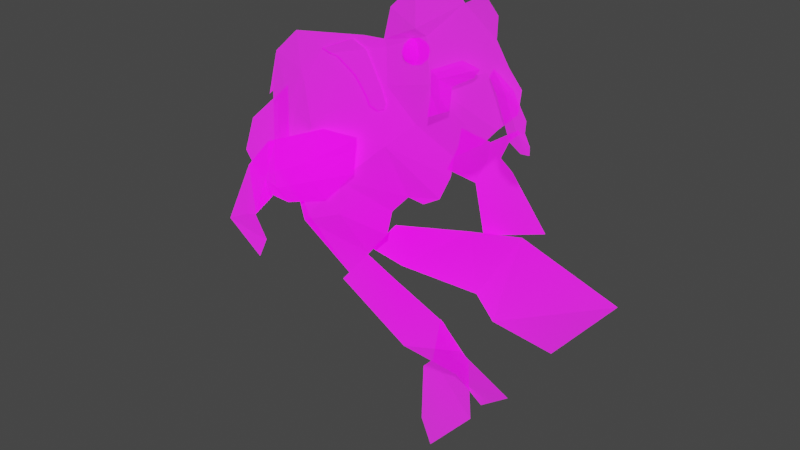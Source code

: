 # Source: Veteran_Koi_Model.blend  (saved by Blender 2.93.20; exported with 4.5.12 LTS)
import bpy
from mathutils import Matrix  # noqa: F401  (used for matrix-valued properties, if any)

bpy.ops.wm.read_factory_settings(use_empty=True)
scene = bpy.context.scene
scene.name = 'Scene'

# ---- collections
col_collection = bpy.data.collections.new('Collection'); scene.collection.children.link(col_collection)

# ---- images (referenced by path relative to the original .blend; pixels are not part of the script)
import os
ASSET_DIR = os.environ.get("B2B_ASSET_DIR", "")  # directory of the original .blend (textures are referenced by path, not embedded)
HERE = os.path.dirname(os.path.abspath(__file__))  # packed textures are extracted next to this script under _unpacked/

def load_image(name, relpath, width, height, colorspace="sRGB"):
    """Load a texture the original file referenced (path relative to the .blend, or extracted next to this script)."""
    p = next((c for c in (os.path.join(HERE, relpath), os.path.join(ASSET_DIR, relpath)) if relpath and os.path.exists(c)), "")
    if p:
        img = bpy.data.images.load(p, check_existing=True)
        img.name = name
    else:  # same state as the original file: an image datablock whose file is absent (Cycles renders it pink)
        img = bpy.data.images.new(name, width, height)
        img.source = "FILE"
        img.filepath = "//" + (relpath or name)
    img.colorspace_settings.name = colorspace
    return img
img_veterant_koi_subject_below_png = load_image('Veterant Koi Subject Below.png', 'Subject Separated/Veterant Koi Subject Below.png', 1024, 1024, 'sRGB')
img_veterant_koi_subject_over_png = load_image('Veterant Koi Subject Over.png', 'Subject Separated/Veterant Koi Subject Over.png', 1024, 1024, 'sRGB')

# ---- materials (node trees are filled in below, after node groups)
mat_veterant_koi_subject_below = bpy.data.materials.new('Veterant Koi Subject Below')
mat_veterant_koi_subject_below.use_transparent_shadow = False
mat_veterant_koi_subject_overr = bpy.data.materials.new('Veterant Koi Subject Overr')
mat_veterant_koi_subject_overr.use_transparent_shadow = False

# ---- material node trees
mat_veterant_koi_subject_below.use_nodes = True; mat_veterant_koi_subject_below.node_tree.nodes.clear()
_N = mat_veterant_koi_subject_below.node_tree.nodes; _L = mat_veterant_koi_subject_below.node_tree.links
n0 = _N.new('ShaderNodeOutputMaterial'); n0.name = 'Material Output'; n0.location = (300, 300)
n1 = _N.new('ShaderNodeBsdfPrincipled'); n1.name = 'Principled BSDF'; n1.location = (0, 300)
n1.distribution = 'GGX'
n1.subsurface_method = 'BURLEY'
n1.inputs[2].default_value = 1.0
n1.inputs[3].default_value = 1.45
n1.inputs[28].default_value = 1.0
n2 = _N.new('ShaderNodeTexImage'); n2.name = 'Image Texture'; n2.location = (-733, 368)
n2.image = img_veterant_koi_subject_below_png
n2.extension = 'CLIP'
_L.new(n2.outputs[0], n1.inputs[0])
_L.new(n2.outputs[1], n1.inputs[4])
_L.new(n1.outputs[0], n0.inputs[0])
_L.new(n2.outputs[0], n1.inputs[27])
n0.is_active_output = True
mat_veterant_koi_subject_overr.use_nodes = True; mat_veterant_koi_subject_overr.node_tree.nodes.clear()
_N = mat_veterant_koi_subject_overr.node_tree.nodes; _L = mat_veterant_koi_subject_overr.node_tree.links
n0 = _N.new('ShaderNodeOutputMaterial'); n0.name = 'Material Output'; n0.location = (300, 300)
n1 = _N.new('ShaderNodeBsdfPrincipled'); n1.name = 'Principled BSDF'; n1.location = (0, 300)
n1.distribution = 'GGX'
n1.subsurface_method = 'BURLEY'
n1.inputs[2].default_value = 1.0
n1.inputs[3].default_value = 1.45
n1.inputs[28].default_value = 1.0
n2 = _N.new('ShaderNodeTexImage'); n2.name = 'Image Texture'; n2.location = (-733, 368)
n2.image = img_veterant_koi_subject_over_png
n2.extension = 'CLIP'
_L.new(n2.outputs[0], n1.inputs[0])
_L.new(n2.outputs[1], n1.inputs[4])
_L.new(n1.outputs[0], n0.inputs[0])
_L.new(n2.outputs[0], n1.inputs[27])
n0.is_active_output = True

# ---- world
world_world = bpy.data.worlds.new('World'); scene.world = world_world
world_world.use_nodes = True; world_world.node_tree.nodes.clear()
_N = world_world.node_tree.nodes; _L = world_world.node_tree.links
n0 = _N.new('ShaderNodeOutputWorld'); n0.name = 'World Output'; n0.location = (300, 300)
n1 = _N.new('ShaderNodeBackground'); n1.name = 'Background'; n1.location = (10, 300)
n1.inputs[0].default_value = (0.05088, 0.05088, 0.05088, 1.0)
_L.new(n1.outputs[0], n0.inputs[0])
n0.is_active_output = True
world_world.color = (0.05088, 0.05088, 0.05088)
world_world.use_sun_shadow = False
world_world.sun_shadow_jitter_overblur = 0.0

# ---- meshes
me_veterant_koi_subject_below_003 = bpy.data.meshes.new('Veterant Koi Subject Below.003')
me_veterant_koi_subject_below_003.from_pydata([(-0.3501, 0.005243, 0.0), (-0.3821, 0.04939, 0.0), (-0.3589, 0.1162, 0.0), (-0.2673, 0.1984, 0.0), (-0.2717, 0.08857, 0.0), (-0.3037, 0.03283, 0.0), (-0.023, 0.01099, 0.03468), (-0.1208, -0.1045, 0.03468), (-0.3594, -0.03845, 0.03468), (-0.01184, 0.05702, 0.03468), (0.02081, 0.09197, 0.03468), (0.05116, 0.08921, 0.03468), (0.08151, 0.1071, 0.03468), (0.1017, 0.1499, 0.03468), (0.1068, 0.183, 0.03468), (0.1556, 0.2157, 0.03468), (-0.3501, 0.005243, 0.03468), (-0.2673, 0.1984, 0.03468), (-0.2717, 0.08857, 0.03468), (-0.3037, 0.03283, 0.03468), (-0.2807, 0.07297, 0.03468), (-0.1062, -0.08728, 0.03468), (-0.1975, -0.007551, 0.03468), (-0.2758, 0.1908, 0.03468), (-0.2547, 0.269, 0.03468), (-0.2073, 0.3123, 0.03468), (-0.05875, 0.3357, 0.04213), (-0.0261, 0.3348, 0.03468), (-0.01322, 0.3854, 0.03468), (0.03231, 0.4277, 0.03468), (0.1091, 0.4263, 0.03468), (0.1192, 0.4143, 0.03468), (0.1523, 0.4323, 0.03468), (0.1749, 0.4074, 0.03468), (0.1739, 0.3739, 0.03468), (0.196, 0.3389, 0.03468), (0.2181, 0.3127, 0.03468), (0.214, 0.2759, 0.03468), (0.1813, 0.2447, 0.03468), (-0.1275, 0.1926, 0.09094), (-0.1506, 0.01942, 0.09094), (-0.0008951, 0.275, 0.05852), (-0.1826, 0.1949, 0.06876), (-0.1653, 0.2493, 0.0643), (-0.02157, 0.324, 0.03468), (-0.2097, 0.11, 0.06244), (-0.122, 0.296, 0.04734), (-0.1994, 0.1956, 0.06446), (-0.215, 0.009373, 0.03496), (-0.174, 0.2623, 0.06132), (-0.224, 0.11, 0.05949), (-0.1363, 0.3017, 0.04959), (0.05379, 0.2283, 0.05852), (-0.0619, -0.03493, 0.03468), (0.009599, 0.187, 0.07634), (-0.07718, 0.05044, 0.08513), (-0.06858, 0.114, 0.09268), (0.09102, 0.3021, 0.07302), (0.07314, 0.3643, 0.05948), (0.06469, 0.3774, 0.07422), (0.04511, 0.348, 0.06254), (0.04511, 0.3539, 0.0483), (0.04511, 0.348, 0.03406), (0.04511, 0.3415, 0.0297), (0.04897, 0.3404, 0.06691), (0.05223, 0.3461, 0.06254), (0.05442, 0.3499, 0.05601), (0.05518, 0.3512, 0.0483), (0.05442, 0.3499, 0.0406), (0.05223, 0.3461, 0.03406), (0.04897, 0.3404, 0.0297), (0.05179, 0.3376, 0.06691), (0.05745, 0.3409, 0.06254), (0.06123, 0.3431, 0.05601), (0.06255, 0.3438, 0.0483), (0.06123, 0.3431, 0.0406), (0.05745, 0.3409, 0.03406), (0.05179, 0.3376, 0.0297), (0.05282, 0.3338, 0.06691), (0.05935, 0.3338, 0.06254), (0.06372, 0.3338, 0.05601), (0.06525, 0.3338, 0.0483), (0.06372, 0.3338, 0.0406), (0.05935, 0.3338, 0.03406), (0.05282, 0.3338, 0.0297), (0.05179, 0.3299, 0.06691), (0.05745, 0.3266, 0.06254), (0.06123, 0.3245, 0.05601), (0.06255, 0.3237, 0.0483), (0.06123, 0.3245, 0.0406), (0.05745, 0.3266, 0.03406), (0.05179, 0.3299, 0.0297), (0.04897, 0.3271, 0.06691), (0.05223, 0.3214, 0.06254), (0.05442, 0.3177, 0.05601), (0.05518, 0.3163, 0.0483), (0.05442, 0.3177, 0.0406), (0.05223, 0.3214, 0.03406), (0.04897, 0.3271, 0.0297), (0.04511, 0.3338, 0.06844), (0.04511, 0.3261, 0.06691), (0.04511, 0.3195, 0.06254), (0.04511, 0.3152, 0.05601), (0.04511, 0.3136, 0.0483), (0.04511, 0.3152, 0.0406), (0.04511, 0.3195, 0.03406), (0.04511, 0.3261, 0.0297), (0.04126, 0.3271, 0.06691), (0.03799, 0.3214, 0.06254), (0.03581, 0.3177, 0.05601), (0.03504, 0.3163, 0.0483), (0.03581, 0.3177, 0.0406), (0.03799, 0.3214, 0.03406), (0.04126, 0.3271, 0.0297), (0.04511, 0.3338, 0.02816), (0.03844, 0.3299, 0.06691), (0.03278, 0.3266, 0.06254), (0.029, 0.3245, 0.05601), (0.02767, 0.3237, 0.0483), (0.029, 0.3245, 0.0406), (0.03278, 0.3266, 0.03406), (0.03844, 0.3299, 0.0297), (0.03741, 0.3338, 0.06691), (0.03087, 0.3338, 0.06254), (0.02651, 0.3338, 0.05601), (0.02498, 0.3338, 0.0483), (0.02651, 0.3338, 0.0406), (0.03087, 0.3338, 0.03406), (0.03741, 0.3338, 0.0297), (0.03844, 0.3376, 0.06691), (0.03278, 0.3409, 0.06254), (0.029, 0.3431, 0.05601), (0.02767, 0.3438, 0.0483), (0.029, 0.3431, 0.0406), (0.03278, 0.3409, 0.03406), (0.03844, 0.3376, 0.0297), (0.04126, 0.3404, 0.06691), (0.03799, 0.3461, 0.06254), (0.03581, 0.3499, 0.05601), (0.03504, 0.3512, 0.0483), (0.03581, 0.3499, 0.0406), (0.03799, 0.3461, 0.03406), (0.04126, 0.3404, 0.0297), (0.04511, 0.3415, 0.06691), (0.04511, 0.3524, 0.05601), (0.04511, 0.3524, 0.0406), (-0.03307, 0.2541, 0.06675), (-0.007905, 0.2704, 0.06031), (-0.05632, 0.3143, 0.03906), (-0.02511, 0.2412, 0.06862), (-0.0101, 0.2361, 0.068), (0.001397, 0.2412, 0.06557), (0.002994, 0.2504, 0.0633), (-0.1078, 0.2951, 0.04786), (-0.06407, 0.2769, 0.05649), (-0.04683, 0.3063, 0.043), (-0.0781, 0.3272, 0.04399), (-0.03307, 0.2541, 0.06675), (-0.007905, 0.2704, 0.06031), (-0.122, 0.296, 0.04734), (-0.05632, 0.3143, 0.03906), (-0.02511, 0.2412, 0.06862), (-0.0101, 0.2361, 0.068), (0.001397, 0.2412, 0.06557), (0.002994, 0.2504, 0.0633), (-0.1078, 0.2951, 0.04786), (-0.06407, 0.2769, 0.05649), (-0.04683, 0.3063, 0.043), (-0.1363, 0.3017, 0.04959), (-0.0781, 0.3272, 0.04399), (-0.03277, 0.2547, 0.07016), (-0.007609, 0.2711, 0.06372), (-0.1217, 0.2966, 0.05075), (-0.05603, 0.315, 0.04247), (-0.02481, 0.2418, 0.07203), (-0.009804, 0.2367, 0.07141), (0.001693, 0.2418, 0.06898), (0.00329, 0.2511, 0.06672), (-0.1075, 0.2958, 0.05127), (-0.06377, 0.2776, 0.0599), (-0.04653, 0.307, 0.04641), (-0.136, 0.3023, 0.053), (-0.07781, 0.3278, 0.0474), (0.09276, 0.2558, 0.0809), (0.1244, 0.2703, 0.07143), (0.1272, 0.3064, 0.07061), (0.1577, 0.3236, 0.06151), (0.1699, 0.3395, 0.06545), (0.1412, 0.3461, 0.06643), (0.09675, 0.3262, 0.0797), (0.09738, 0.2918, 0.07951), (0.187, 0.3037, 0.04948), (0.2143, 0.3156, 0.04948), (0.1742, 0.3256, 0.04948), (0.1815, 0.3388, 0.04948), (0.2331, 0.2738, 0.04253), (0.2305, 0.2547, 0.04049), (0.2384, 0.2363, 0.03852), (0.2378, 0.2224, 0.03704), (0.2232, 0.2211, 0.0369), (0.2046, 0.2343, 0.03831), (0.1084, 0.263, 0.07621), (0.1151, 0.2888, 0.08143), (0.1124, 0.3174, 0.08222), (0.2039, 0.3111, 0.05454), (0.178, 0.3325, 0.04948), (0.2335, 0.222, 0.037), (0.2203, 0.2539, 0.0455), (-0.1208, -0.1045, 0.03468), (0.0127, -0.184, 0.03468), (-0.0645, -0.03801, 0.03468), (0.1789, -0.2499, -0.03129), (-0.01127, -0.06208, 0.03468), (0.09358, -0.1062, 0.03468), (0.1283, -0.146, 0.03468), (0.08161, -0.3461, -0.09605), (0.07319, -0.2493, -0.03086), (0.1181, -0.1343, 0.03468), (0.286, -0.1016, -0.1754), (0.1665, 0.02884, -0.06694), (-0.03109, 0.01373, 0.003172), (0.08449, 0.02311, -0.04065), (-0.06989, -0.03526, 0.01788), (0.1693, -0.2406, -0.1754), (-0.02012, -0.05934, -0.0009878), (0.08397, -0.1035, -0.06694), (0.1187, -0.1432, -0.06694), (-0.04179, -0.3121, -0.08713), (-0.02992, -0.4108, -0.06849), (0.002691, -0.4466, -0.05394), (0.02264, -0.1695, -0.05098), (-0.01893, -0.287, -0.08472), (0.09155, -0.3448, -0.05098), (0.08313, -0.2281, -0.05098)], [(19, 20), (16, 19), (7, 21)], [(1, 0, 4), (0, 5, 4), (13, 14, 54), (57, 52, 15), (45, 22, 40), (39, 43, 42), (14, 52, 54), (25, 51, 156), (45, 47, 50), (43, 47, 42), (155, 147, 41), (50, 17, 18), (24, 23, 17), (148, 44, 27), (53, 40, 21), (52, 152, 151), (40, 56, 39), (39, 56, 54), (58, 44, 41), (58, 27, 44), (57, 34, 58), (59, 30, 29), (34, 33, 31), (59, 28, 27), (114, 63, 70), (145, 69, 62), (144, 67, 61), (143, 65, 60), (63, 69, 70), (61, 68, 145), (144, 65, 66), (143, 99, 64), (70, 76, 77), (68, 74, 75), (66, 72, 73), (64, 99, 71), (114, 70, 77), (68, 76, 69), (66, 74, 67), (64, 72, 65), (75, 81, 82), (73, 79, 80), (71, 99, 78), (114, 77, 84), (75, 83, 76), (74, 80, 81), (71, 79, 72), (77, 83, 84), (114, 84, 91), (83, 89, 90), (80, 88, 81), (78, 86, 79), (84, 90, 91), (82, 88, 89), (79, 87, 80), (78, 99, 85), (87, 95, 88), (85, 93, 86), (91, 97, 98), (89, 95, 96), (87, 93, 94), (85, 99, 92), (114, 91, 98), (89, 97, 90), (97, 106, 98), (96, 103, 104), (94, 101, 102), (92, 99, 100), (114, 98, 106), (96, 105, 97), (94, 103, 95), (93, 100, 101), (102, 108, 109), (100, 99, 107), (114, 106, 113), (104, 112, 105), (102, 110, 103), (100, 108, 101), (106, 112, 113), (104, 110, 111), (114, 113, 121), (111, 120, 112), (109, 118, 110), (108, 115, 116), (113, 120, 121), (111, 118, 119), (109, 116, 117), (107, 99, 115), (115, 123, 116), (121, 127, 128), (119, 125, 126), (116, 124, 117), (115, 99, 122), (114, 121, 128), (120, 126, 127), (117, 125, 118), (127, 135, 128), (125, 133, 126), (124, 130, 131), (122, 99, 129), (114, 128, 135), (126, 134, 127), (125, 131, 132), (123, 129, 130), (129, 99, 136), (114, 135, 142), (134, 140, 141), (132, 138, 139), (130, 136, 137), (134, 142, 135), (132, 140, 133), (130, 138, 131), (141, 145, 62), (139, 144, 61), (137, 143, 60), (141, 63, 142), (139, 145, 140), (137, 144, 138), (136, 99, 143), (114, 142, 63), (167, 173, 180), (155, 160, 167), (149, 162, 161), (39, 153, 43), (51, 43, 46), (147, 167, 158), (161, 175, 174), (158, 180, 171), (150, 163, 162), (51, 159, 168), (151, 164, 163), (156, 168, 169), (152, 158, 164), (148, 169, 160), (46, 165, 159), (153, 166, 165), (154, 157, 166), (146, 161, 157), (177, 171, 174), (173, 178, 179), (182, 172, 173), (162, 176, 175), (168, 172, 181), (163, 177, 176), (169, 181, 182), (164, 171, 177), (169, 173, 160), (165, 172, 159), (166, 178, 165), (157, 179, 166), (161, 170, 157), (185, 203, 202), (194, 204, 192), (199, 206, 207), (203, 189, 190), (204, 193, 191), (196, 195, 207), (211, 214, 216), (212, 208, 209), (221, 220, 224), (226, 223, 218), (227, 228, 232), (3, 2, 4), (2, 1, 4), (53, 6, 55), (6, 9, 55), (10, 11, 12), (10, 12, 54), (12, 13, 54), (55, 9, 56), (9, 10, 56), (54, 56, 10), (14, 15, 52), (15, 38, 57), (38, 37, 35), (37, 36, 35), (35, 57, 38), (22, 21, 40), (40, 39, 45), (39, 42, 45), (25, 49, 51), (156, 26, 25), (48, 22, 45), (45, 42, 47), (50, 48, 45), (43, 49, 47), (41, 44, 155), (44, 148, 155), (20, 48, 18), (48, 50, 18), (50, 47, 17), (17, 47, 24), (47, 49, 24), (49, 25, 24), (27, 26, 148), (26, 156, 148), (53, 55, 40), (39, 54, 149), (54, 52, 151), (150, 54, 151), (52, 41, 152), (41, 147, 152), (149, 146, 39), (150, 149, 54), (40, 55, 56), (41, 52, 57), (57, 58, 41), (58, 59, 27), (57, 35, 34), (59, 31, 30), (32, 31, 33), (31, 59, 58), (34, 31, 58), (59, 29, 28), (145, 68, 69), (144, 66, 67), (143, 64, 65), (63, 62, 69), (61, 67, 68), (144, 60, 65), (70, 69, 76), (68, 67, 74), (66, 65, 72), (68, 75, 76), (66, 73, 74), (64, 71, 72), (75, 74, 81), (73, 72, 79), (75, 82, 83), (74, 73, 80), (71, 78, 79), (77, 76, 83), (83, 82, 89), (80, 87, 88), (78, 85, 86), (84, 83, 90), (82, 81, 88), (79, 86, 87), (87, 94, 95), (85, 92, 93), (91, 90, 97), (89, 88, 95), (87, 86, 93), (89, 96, 97), (97, 105, 106), (96, 95, 103), (94, 93, 101), (96, 104, 105), (94, 102, 103), (93, 92, 100), (102, 101, 108), (104, 111, 112), (102, 109, 110), (100, 107, 108), (106, 105, 112), (104, 103, 110), (111, 119, 120), (109, 117, 118), (108, 107, 115), (113, 112, 120), (111, 110, 118), (109, 108, 116), (115, 122, 123), (121, 120, 127), (119, 118, 125), (116, 123, 124), (120, 119, 126), (117, 124, 125), (127, 134, 135), (125, 132, 133), (124, 123, 130), (126, 133, 134), (125, 124, 131), (123, 122, 129), (134, 133, 140), (132, 131, 138), (130, 129, 136), (134, 141, 142), (132, 139, 140), (130, 137, 138), (141, 140, 145), (139, 138, 144), (137, 136, 143), (141, 62, 63), (139, 61, 145), (137, 60, 144), (167, 160, 173), (155, 148, 160), (149, 150, 162), (39, 146, 154), (154, 153, 39), (153, 46, 43), (51, 49, 43), (147, 155, 167), (161, 162, 175), (158, 167, 180), (150, 151, 163), (51, 46, 159), (151, 152, 164), (156, 51, 168), (152, 147, 158), (148, 156, 169), (46, 153, 165), (153, 154, 166), (154, 146, 157), (146, 149, 161), (171, 170, 174), (174, 175, 177), (175, 176, 177), (170, 171, 179), (171, 180, 179), (180, 173, 179), (173, 172, 178), (182, 181, 172), (162, 163, 176), (168, 159, 172), (163, 164, 177), (169, 168, 181), (164, 158, 171), (169, 182, 173), (165, 178, 172), (166, 179, 178), (157, 170, 179), (161, 174, 170), (201, 184, 202), (184, 185, 202), (185, 186, 203), (186, 187, 203), (194, 205, 204), (204, 191, 207), (191, 200, 207), (200, 199, 207), (183, 201, 190), (201, 202, 190), (203, 187, 188), (202, 203, 190), (203, 188, 189), (204, 205, 193), (192, 204, 195), (204, 207, 195), (207, 206, 197), (206, 198, 197), (197, 196, 207), (217, 209, 214), (209, 216, 214), (216, 215, 211), (209, 217, 213), (212, 210, 208), (209, 213, 212), (220, 222, 224), (224, 225, 221), (225, 219, 221), (218, 219, 226), (219, 225, 226), (228, 229, 232), (232, 233, 231), (233, 230, 231), (231, 227, 232)])
me_veterant_koi_subject_below_003.polygons.foreach_set('material_index', [0, 0, 0, 0, 0, 0, 0, 0, 0, 0, 0, 0, 0, 0, 0, 0, 0, 0, 0, 0, 0, 0, 0, 0, 0, 0, 0, 0, 0, 0, 0, 0, 0, 0, 0, 0, 0, 0, 0, 0, 0, 0, 0, 0, 0, 0, 0, 0, 0, 0, 0, 0, 0, 0, 0, 0, 0, 0, 0, 0, 0, 0, 0, 0, 0, 0, 0, 0, 0, 0, 0, 0, 0, 0, 0, 0, 0, 0, 0, 0, 0, 0, 0, 0, 0, 0, 0, 0, 0, 0, 0, 0, 0, 0, 0, 0, 0, 0, 0, 0, 0, 0, 0, 0, 0, 0, 0, 0, 0, 0, 0, 0, 0, 0, 0, 0, 0, 0, 0, 0, 0, 0, 0, 0, 0, 0, 0, 0, 0, 0, 0, 0, 0, 0, 0, 0, 0, 0, 0, 0, 0, 0, 0, 0, 0, 0, 0, 0, 0, 0, 0, 1, 1, 1, 1, 1, 1, 0, 0, 0, 0, 0, 0, 0, 0, 0, 0, 0, 0, 0, 0, 0, 0, 0, 0, 0, 0, 0, 0, 0, 0, 0, 0, 0, 0, 0, 0, 0, 0, 0, 0, 0, 0, 0, 0, 0, 0, 0, 0, 0, 0, 0, 0, 0, 0, 0, 0, 0, 0, 0, 0, 0, 0, 0, 0, 0, 0, 0, 0, 0, 0, 0, 0, 0, 0, 0, 0, 0, 0, 0, 0, 0, 0, 0, 0, 0, 0, 0, 0, 0, 0, 0, 0, 0, 0, 0, 0, 0, 0, 0, 0, 0, 0, 0, 0, 0, 0, 0, 0, 0, 0, 0, 0, 0, 0, 0, 0, 0, 0, 0, 0, 0, 0, 0, 0, 0, 0, 0, 0, 0, 0, 0, 0, 0, 0, 0, 0, 0, 0, 0, 0, 0, 0, 0, 0, 0, 0, 0, 0, 0, 0, 0, 0, 0, 0, 0, 0, 0, 0, 0, 0, 0, 0, 0, 0, 0, 0, 0, 0, 0, 0, 0, 0, 0, 1, 1, 1, 1, 1, 1, 1, 1, 1, 1, 1, 1, 1, 1, 1, 1, 1, 1, 1, 0, 0, 0, 0, 0, 0, 0, 0, 0, 0, 0, 0, 0, 0, 0])
_uv = me_veterant_koi_subject_below_003.uv_layers.new(name='UVMap')
_uv.uv.foreach_set('vector', [0.2136, 0.5494, 0.2376, 0.5052, 0.2963, 0.5886, 0.2376, 0.5052, 0.2723, 0.5328, 0.2963, 0.5886, 0.5763, 0.6499, 0.5801, 0.683, 0.5072, 0.687, 0.5679, 0.8017, 0.5403, 0.7283, 0.6166, 0.7157, 0.3447, 0.6108, 0.3519, 0.4924, 0.3871, 0.5194, 0.4044, 0.6926, 0.3761, 0.7493, 0.3631, 0.6949, 0.5801, 0.683, 0.5403, 0.7283, 0.5072, 0.687, 0.3446, 0.8123, 0.3978, 0.8013, 0.4414, 0.8271, 0.3447, 0.6108, 0.3505, 0.6956, 0.3339, 0.6106, 0.3761, 0.7493, 0.3505, 0.6956, 0.3631, 0.6949, 0.4649, 0.806, 0.4941, 0.7704, 0.4993, 0.775, 0.3339, 0.6106, 0.2996, 0.6984, 0.2963, 0.5886, 0.3091, 0.769, 0.2933, 0.6908, 0.2996, 0.6984, 0.4577, 0.814, 0.4838, 0.824, 0.4804, 0.8348, 0.4536, 0.4651, 0.3871, 0.5194, 0.4204, 0.4127, 0.5403, 0.7283, 0.5022, 0.7503, 0.501, 0.741, 0.3871, 0.5194, 0.4472, 0.615, 0.4044, 0.6926, 0.4044, 0.6926, 0.4472, 0.615, 0.5072, 0.687, 0.5548, 0.8648, 0.4838, 0.824, 0.4993, 0.775, 0.5548, 0.8648, 0.4804, 0.8348, 0.4838, 0.824, 0.5679, 0.8017, 0.6304, 0.8739, 0.5548, 0.8648, 0.5485, 0.8778, 0.5818, 0.9263, 0.5242, 0.9277, 0.6304, 0.8739, 0.6311, 0.9074, 0.5894, 0.9143, 0.5485, 0.8778, 0.4901, 0.8854, 0.4804, 0.8348, 0.5335, 0.8343, 0.5335, 0.8421, 0.5364, 0.841, 0.5335, 0.853, 0.5389, 0.8467, 0.5335, 0.8486, 0.5335, 0.853, 0.5411, 0.8518, 0.5335, 0.8545, 0.5335, 0.8421, 0.5389, 0.8467, 0.5335, 0.8486, 0.5335, 0.8421, 0.5389, 0.8467, 0.5364, 0.841, 0.5335, 0.8545, 0.5405, 0.8505, 0.5335, 0.853, 0.5335, 0.853, 0.5389, 0.8467, 0.5405, 0.8505, 0.5335, 0.8421, 0.5335, 0.8343, 0.5364, 0.841, 0.5364, 0.841, 0.5428, 0.8415, 0.5385, 0.8382, 0.5405, 0.8505, 0.5466, 0.8444, 0.5456, 0.8437, 0.5405, 0.8505, 0.5428, 0.8415, 0.5456, 0.8437, 0.5364, 0.841, 0.5335, 0.8343, 0.5385, 0.8382, 0.5335, 0.8343, 0.5364, 0.841, 0.5385, 0.8382, 0.5405, 0.8505, 0.5428, 0.8415, 0.5389, 0.8467, 0.5405, 0.8505, 0.5466, 0.8444, 0.5411, 0.8518, 0.5364, 0.841, 0.5428, 0.8415, 0.5389, 0.8467, 0.5456, 0.8437, 0.5486, 0.8343, 0.5475, 0.8343, 0.5456, 0.8437, 0.5442, 0.8343, 0.5475, 0.8343, 0.5385, 0.8382, 0.5335, 0.8343, 0.5393, 0.8343, 0.5335, 0.8343, 0.5385, 0.8382, 0.5393, 0.8343, 0.5456, 0.8437, 0.5442, 0.8343, 0.5428, 0.8415, 0.5466, 0.8444, 0.5475, 0.8343, 0.5486, 0.8343, 0.5385, 0.8382, 0.5442, 0.8343, 0.5428, 0.8415, 0.5385, 0.8382, 0.5442, 0.8343, 0.5393, 0.8343, 0.5335, 0.8343, 0.5393, 0.8343, 0.5385, 0.8305, 0.5442, 0.8343, 0.5456, 0.825, 0.5428, 0.8272, 0.5475, 0.8343, 0.5466, 0.8243, 0.5486, 0.8343, 0.5393, 0.8343, 0.5428, 0.8272, 0.5442, 0.8343, 0.5393, 0.8343, 0.5428, 0.8272, 0.5385, 0.8305, 0.5475, 0.8343, 0.5466, 0.8243, 0.5456, 0.825, 0.5442, 0.8343, 0.5456, 0.825, 0.5475, 0.8343, 0.5393, 0.8343, 0.5335, 0.8343, 0.5385, 0.8305, 0.5456, 0.825, 0.5411, 0.8169, 0.5466, 0.8243, 0.5385, 0.8305, 0.5389, 0.822, 0.5428, 0.8272, 0.5385, 0.8305, 0.5389, 0.822, 0.5364, 0.8277, 0.5456, 0.825, 0.5411, 0.8169, 0.5405, 0.8182, 0.5456, 0.825, 0.5389, 0.822, 0.5405, 0.8182, 0.5385, 0.8305, 0.5335, 0.8343, 0.5364, 0.8277, 0.5335, 0.8343, 0.5385, 0.8305, 0.5364, 0.8277, 0.5456, 0.825, 0.5389, 0.822, 0.5428, 0.8272, 0.5389, 0.822, 0.5335, 0.8266, 0.5364, 0.8277, 0.5405, 0.8182, 0.5335, 0.8142, 0.5335, 0.8157, 0.5405, 0.8182, 0.5335, 0.8201, 0.5335, 0.8157, 0.5364, 0.8277, 0.5335, 0.8343, 0.5335, 0.8266, 0.5335, 0.8343, 0.5364, 0.8277, 0.5335, 0.8266, 0.5405, 0.8182, 0.5335, 0.8201, 0.5389, 0.822, 0.5405, 0.8182, 0.5335, 0.8142, 0.5411, 0.8169, 0.5389, 0.822, 0.5335, 0.8266, 0.5335, 0.8201, 0.5335, 0.8157, 0.5282, 0.822, 0.5266, 0.8182, 0.5335, 0.8266, 0.5335, 0.8343, 0.5306, 0.8277, 0.5335, 0.8343, 0.5335, 0.8266, 0.5306, 0.8277, 0.5335, 0.8157, 0.5282, 0.822, 0.5335, 0.8201, 0.5335, 0.8157, 0.526, 0.8169, 0.5335, 0.8142, 0.5335, 0.8266, 0.5282, 0.822, 0.5335, 0.8201, 0.5335, 0.8266, 0.5282, 0.822, 0.5306, 0.8277, 0.5335, 0.8157, 0.526, 0.8169, 0.5266, 0.8182, 0.5335, 0.8343, 0.5306, 0.8277, 0.5285, 0.8305, 0.5266, 0.8182, 0.5243, 0.8272, 0.5282, 0.822, 0.5266, 0.8182, 0.5204, 0.8243, 0.526, 0.8169, 0.5282, 0.822, 0.5285, 0.8305, 0.5243, 0.8272, 0.5306, 0.8277, 0.5243, 0.8272, 0.5285, 0.8305, 0.5266, 0.8182, 0.5204, 0.8243, 0.5214, 0.825, 0.5266, 0.8182, 0.5243, 0.8272, 0.5214, 0.825, 0.5306, 0.8277, 0.5335, 0.8343, 0.5285, 0.8305, 0.5285, 0.8305, 0.5228, 0.8343, 0.5243, 0.8272, 0.5285, 0.8305, 0.5228, 0.8343, 0.5277, 0.8343, 0.5214, 0.825, 0.5184, 0.8343, 0.5196, 0.8343, 0.5243, 0.8272, 0.5196, 0.8343, 0.5214, 0.825, 0.5285, 0.8305, 0.5335, 0.8343, 0.5277, 0.8343, 0.5335, 0.8343, 0.5285, 0.8305, 0.5277, 0.8343, 0.5243, 0.8272, 0.5196, 0.8343, 0.5228, 0.8343, 0.5214, 0.825, 0.5184, 0.8343, 0.5204, 0.8243, 0.5228, 0.8343, 0.5285, 0.8382, 0.5277, 0.8343, 0.5184, 0.8343, 0.5214, 0.8437, 0.5196, 0.8343, 0.5196, 0.8343, 0.5243, 0.8415, 0.5214, 0.8437, 0.5277, 0.8343, 0.5335, 0.8343, 0.5285, 0.8382, 0.5335, 0.8343, 0.5277, 0.8343, 0.5285, 0.8382, 0.5196, 0.8343, 0.5243, 0.8415, 0.5228, 0.8343, 0.5184, 0.8343, 0.5214, 0.8437, 0.5204, 0.8444, 0.5228, 0.8343, 0.5285, 0.8382, 0.5243, 0.8415, 0.5285, 0.8382, 0.5335, 0.8343, 0.5306, 0.841, 0.5335, 0.8343, 0.5285, 0.8382, 0.5306, 0.841, 0.5243, 0.8415, 0.5266, 0.8505, 0.5282, 0.8467, 0.5204, 0.8444, 0.5266, 0.8505, 0.526, 0.8518, 0.5243, 0.8415, 0.5306, 0.841, 0.5282, 0.8467, 0.5243, 0.8415, 0.5306, 0.841, 0.5285, 0.8382, 0.5204, 0.8444, 0.5266, 0.8505, 0.5214, 0.8437, 0.5243, 0.8415, 0.5266, 0.8505, 0.5214, 0.8437, 0.5282, 0.8467, 0.5335, 0.853, 0.5335, 0.8486, 0.526, 0.8518, 0.5335, 0.853, 0.5335, 0.8545, 0.5282, 0.8467, 0.5335, 0.8421, 0.5335, 0.8486, 0.5282, 0.8467, 0.5335, 0.8421, 0.5306, 0.841, 0.526, 0.8518, 0.5335, 0.853, 0.5266, 0.8505, 0.5282, 0.8467, 0.5335, 0.853, 0.5266, 0.8505, 0.5306, 0.841, 0.5335, 0.8343, 0.5335, 0.8421, 0.5335, 0.8343, 0.5306, 0.841, 0.5335, 0.8421, 0.4649, 0.806, 0.4577, 0.814, 0.4649, 0.806, 0.4649, 0.806, 0.4577, 0.814, 0.4649, 0.806, 0.4812, 0.7411, 0.4924, 0.7359, 0.4812, 0.7411, 0.4044, 0.6926, 0.4191, 0.7944, 0.3761, 0.7493, 0.3978, 0.8013, 0.3761, 0.7493, 0.4084, 0.7951, 0.4941, 0.7704, 0.4649, 0.806, 0.4941, 0.7704, 0.4812, 0.7411, 0.4924, 0.7359, 0.4812, 0.7411, 0.4941, 0.7704, 0.4649, 0.806, 0.4941, 0.7704, 0.4924, 0.7359, 0.501, 0.741, 0.4924, 0.7359, 0.3978, 0.8013, 0.4084, 0.7951, 0.3978, 0.8013, 0.501, 0.741, 0.5022, 0.7503, 0.501, 0.741, 0.4414, 0.8271, 0.3978, 0.8013, 0.4414, 0.8271, 0.5022, 0.7503, 0.4941, 0.7704, 0.5022, 0.7503, 0.4577, 0.814, 0.4414, 0.8271, 0.4577, 0.814, 0.4084, 0.7951, 0.4191, 0.7944, 0.4084, 0.7951, 0.4191, 0.7944, 0.452, 0.7765, 0.4191, 0.7944, 0.452, 0.7765, 0.4752, 0.7541, 0.452, 0.7765, 0.4752, 0.7541, 0.4812, 0.7411, 0.4752, 0.7541, 0.5022, 0.7503, 0.4941, 0.7704, 0.4812, 0.7411, 0.4577, 0.814, 0.4191, 0.7944, 0.452, 0.7765, 0.4414, 0.8271, 0.4084, 0.7951, 0.4577, 0.814, 0.4924, 0.7359, 0.501, 0.741, 0.4924, 0.7359, 0.3978, 0.8013, 0.4084, 0.7951, 0.3978, 0.8013, 0.501, 0.741, 0.5022, 0.7503, 0.501, 0.741, 0.4414, 0.8271, 0.3978, 0.8013, 0.4414, 0.8271, 0.5022, 0.7503, 0.4941, 0.7704, 0.5022, 0.7503, 0.4414, 0.8271, 0.4577, 0.814, 0.4577, 0.814, 0.4191, 0.7944, 0.4084, 0.7951, 0.4084, 0.7951, 0.452, 0.7765, 0.4191, 0.7944, 0.4191, 0.7944, 0.4752, 0.7541, 0.452, 0.7765, 0.452, 0.7765, 0.4812, 0.7411, 0.4752, 0.7541, 0.4752, 0.7541, 0.5854, 0.7921, 0.5723, 0.8031, 0.5744, 0.7745, 0.636, 0.8245, 0.6529, 0.7968, 0.6607, 0.8013, 0.6673, 0.7066, 0.6751, 0.7076, 0.6651, 0.7402, 0.5723, 0.8031, 0.5616, 0.8119, 0.5621, 0.7775, 0.6529, 0.7968, 0.6306, 0.8113, 0.6402, 0.7894, 0.6728, 0.7404, 0.6748, 0.7596, 0.6651, 0.7402, 0.6341, 0.2566, 0.5962, 0.354, 0.5549, 0.2574, 0.4916, 0.4379, 0.4095, 0.3955, 0.5095, 0.316, 0.5754, 0.5204, 0.4828, 0.511, 0.4916, 0.4379, 0.5962, 0.354, 0.6341, 0.2566, 0.7216, 0.3956, 0.4601, 0.1746, 0.4704, 0.07432, 0.5612, 0.1406, 0.2996, 0.6984, 0.2309, 0.6162, 0.2963, 0.5886, 0.2309, 0.6162, 0.2136, 0.5494, 0.2963, 0.5886, 0.4536, 0.4651, 0.4828, 0.511, 0.4408, 0.5514, 0.4828, 0.511, 0.4911, 0.557, 0.4408, 0.5514, 0.5156, 0.592, 0.5384, 0.5892, 0.5611, 0.6071, 0.5156, 0.592, 0.5611, 0.6071, 0.5072, 0.687, 0.5611, 0.6071, 0.5763, 0.6499, 0.5072, 0.687, 0.4408, 0.5514, 0.4911, 0.557, 0.4472, 0.615, 0.4911, 0.557, 0.5156, 0.592, 0.4472, 0.615, 0.5072, 0.687, 0.4472, 0.615, 0.5156, 0.592, 0.5801, 0.683, 0.6166, 0.7157, 0.5403, 0.7283, 0.6166, 0.7157, 0.6359, 0.7447, 0.5679, 0.8017, 0.6359, 0.7447, 0.6604, 0.7759, 0.6469, 0.8389, 0.6604, 0.7759, 0.6635, 0.8127, 0.6469, 0.8389, 0.6469, 0.8389, 0.5679, 0.8017, 0.6359, 0.7447, 0.3519, 0.4924, 0.4204, 0.4127, 0.3871, 0.5194, 0.3871, 0.5194, 0.4044, 0.6926, 0.3447, 0.6108, 0.4044, 0.6926, 0.3631, 0.6949, 0.3447, 0.6108, 0.3446, 0.8123, 0.3696, 0.7623, 0.3978, 0.8013, 0.4414, 0.8271, 0.456, 0.8357, 0.3446, 0.8123, 0.3388, 0.5094, 0.3519, 0.4924, 0.3447, 0.6108, 0.3447, 0.6108, 0.3631, 0.6949, 0.3505, 0.6956, 0.3339, 0.6106, 0.3388, 0.5094, 0.3447, 0.6108, 0.3761, 0.7493, 0.3696, 0.7623, 0.3505, 0.6956, 0.4993, 0.775, 0.4838, 0.824, 0.4649, 0.806, 0.4838, 0.824, 0.4577, 0.814, 0.4649, 0.806, 0.2896, 0.573, 0.3388, 0.5094, 0.2963, 0.5886, 0.3388, 0.5094, 0.3339, 0.6106, 0.2963, 0.5886, 0.3339, 0.6106, 0.3505, 0.6956, 0.2996, 0.6984, 0.2996, 0.6984, 0.3505, 0.6956, 0.3091, 0.769, 0.3505, 0.6956, 0.3696, 0.7623, 0.3091, 0.769, 0.3696, 0.7623, 0.3446, 0.8123, 0.3091, 0.769, 0.4804, 0.8348, 0.456, 0.8357, 0.4577, 0.814, 0.456, 0.8357, 0.4414, 0.8271, 0.4577, 0.814, 0.4536, 0.4651, 0.4408, 0.5514, 0.3871, 0.5194, 0.4044, 0.6926, 0.5072, 0.687, 0.4812, 0.7411, 0.5072, 0.687, 0.5403, 0.7283, 0.501, 0.741, 0.4924, 0.7359, 0.5072, 0.687, 0.501, 0.741, 0.5403, 0.7283, 0.4993, 0.775, 0.5022, 0.7503, 0.4993, 0.775, 0.4941, 0.7704, 0.5022, 0.7503, 0.4812, 0.7411, 0.4752, 0.7541, 0.4044, 0.6926, 0.4924, 0.7359, 0.4812, 0.7411, 0.5072, 0.687, 0.3871, 0.5194, 0.4408, 0.5514, 0.4472, 0.615, 0.4993, 0.775, 0.5403, 0.7283, 0.5679, 0.8017, 0.5679, 0.8017, 0.5548, 0.8648, 0.4993, 0.775, 0.5548, 0.8648, 0.5485, 0.8778, 0.4804, 0.8348, 0.5679, 0.8017, 0.6469, 0.8389, 0.6304, 0.8739, 0.5485, 0.8778, 0.5894, 0.9143, 0.5818, 0.9263, 0.6142, 0.9323, 0.5894, 0.9143, 0.6311, 0.9074, 0.5894, 0.9143, 0.5485, 0.8778, 0.5548, 0.8648, 0.6304, 0.8739, 0.5894, 0.9143, 0.5548, 0.8648, 0.5485, 0.8778, 0.5242, 0.9277, 0.4901, 0.8854, 0.5335, 0.853, 0.5405, 0.8505, 0.5389, 0.8467, 0.5335, 0.853, 0.5405, 0.8505, 0.5411, 0.8518, 0.5335, 0.8421, 0.5364, 0.841, 0.5389, 0.8467, 0.5335, 0.8421, 0.5335, 0.8486, 0.5389, 0.8467, 0.5335, 0.8545, 0.5411, 0.8518, 0.5405, 0.8505, 0.5335, 0.853, 0.5335, 0.8486, 0.5389, 0.8467, 0.5364, 0.841, 0.5389, 0.8467, 0.5428, 0.8415, 0.5405, 0.8505, 0.5411, 0.8518, 0.5466, 0.8444, 0.5405, 0.8505, 0.5389, 0.8467, 0.5428, 0.8415, 0.5405, 0.8505, 0.5456, 0.8437, 0.5428, 0.8415, 0.5405, 0.8505, 0.5456, 0.8437, 0.5466, 0.8444, 0.5364, 0.841, 0.5385, 0.8382, 0.5428, 0.8415, 0.5456, 0.8437, 0.5466, 0.8444, 0.5486, 0.8343, 0.5456, 0.8437, 0.5428, 0.8415, 0.5442, 0.8343, 0.5456, 0.8437, 0.5475, 0.8343, 0.5442, 0.8343, 0.5466, 0.8444, 0.5456, 0.8437, 0.5475, 0.8343, 0.5385, 0.8382, 0.5393, 0.8343, 0.5442, 0.8343, 0.5385, 0.8382, 0.5428, 0.8415, 0.5442, 0.8343, 0.5442, 0.8343, 0.5475, 0.8343, 0.5456, 0.825, 0.5475, 0.8343, 0.5456, 0.825, 0.5466, 0.8243, 0.5393, 0.8343, 0.5385, 0.8305, 0.5428, 0.8272, 0.5393, 0.8343, 0.5442, 0.8343, 0.5428, 0.8272, 0.5475, 0.8343, 0.5486, 0.8343, 0.5466, 0.8243, 0.5442, 0.8343, 0.5428, 0.8272, 0.5456, 0.825, 0.5456, 0.825, 0.5405, 0.8182, 0.5411, 0.8169, 0.5385, 0.8305, 0.5364, 0.8277, 0.5389, 0.822, 0.5385, 0.8305, 0.5428, 0.8272, 0.5389, 0.822, 0.5456, 0.825, 0.5466, 0.8243, 0.5411, 0.8169, 0.5456, 0.825, 0.5428, 0.8272, 0.5389, 0.822, 0.5456, 0.825, 0.5405, 0.8182, 0.5389, 0.822, 0.5389, 0.822, 0.5335, 0.8201, 0.5335, 0.8266, 0.5405, 0.8182, 0.5411, 0.8169, 0.5335, 0.8142, 0.5405, 0.8182, 0.5389, 0.822, 0.5335, 0.8201, 0.5405, 0.8182, 0.5335, 0.8157, 0.5335, 0.8201, 0.5405, 0.8182, 0.5335, 0.8157, 0.5335, 0.8142, 0.5389, 0.822, 0.5364, 0.8277, 0.5335, 0.8266, 0.5335, 0.8157, 0.5335, 0.8201, 0.5282, 0.822, 0.5335, 0.8157, 0.5266, 0.8182, 0.5282, 0.822, 0.5335, 0.8157, 0.5266, 0.8182, 0.526, 0.8169, 0.5335, 0.8266, 0.5306, 0.8277, 0.5282, 0.822, 0.5335, 0.8266, 0.5335, 0.8201, 0.5282, 0.822, 0.5335, 0.8157, 0.5335, 0.8142, 0.526, 0.8169, 0.5266, 0.8182, 0.5214, 0.825, 0.5243, 0.8272, 0.5266, 0.8182, 0.5214, 0.825, 0.5204, 0.8243, 0.5282, 0.822, 0.5306, 0.8277, 0.5285, 0.8305, 0.5306, 0.8277, 0.5282, 0.822, 0.5243, 0.8272, 0.5266, 0.8182, 0.526, 0.8169, 0.5204, 0.8243, 0.5266, 0.8182, 0.5282, 0.822, 0.5243, 0.8272, 0.5285, 0.8305, 0.5277, 0.8343, 0.5228, 0.8343, 0.5285, 0.8305, 0.5243, 0.8272, 0.5228, 0.8343, 0.5214, 0.825, 0.5204, 0.8243, 0.5184, 0.8343, 0.5243, 0.8272, 0.5228, 0.8343, 0.5196, 0.8343, 0.5243, 0.8272, 0.5214, 0.825, 0.5196, 0.8343, 0.5214, 0.825, 0.5196, 0.8343, 0.5184, 0.8343, 0.5228, 0.8343, 0.5243, 0.8415, 0.5285, 0.8382, 0.5184, 0.8343, 0.5204, 0.8444, 0.5214, 0.8437, 0.5196, 0.8343, 0.5228, 0.8343, 0.5243, 0.8415, 0.5196, 0.8343, 0.5214, 0.8437, 0.5243, 0.8415, 0.5184, 0.8343, 0.5196, 0.8343, 0.5214, 0.8437, 0.5228, 0.8343, 0.5277, 0.8343, 0.5285, 0.8382, 0.5243, 0.8415, 0.5214, 0.8437, 0.5266, 0.8505, 0.5204, 0.8444, 0.5214, 0.8437, 0.5266, 0.8505, 0.5243, 0.8415, 0.5285, 0.8382, 0.5306, 0.841, 0.5243, 0.8415, 0.5282, 0.8467, 0.5306, 0.841, 0.5204, 0.8444, 0.526, 0.8518, 0.5266, 0.8505, 0.5243, 0.8415, 0.5282, 0.8467, 0.5266, 0.8505, 0.5282, 0.8467, 0.5266, 0.8505, 0.5335, 0.853, 0.526, 0.8518, 0.5266, 0.8505, 0.5335, 0.853, 0.5282, 0.8467, 0.5306, 0.841, 0.5335, 0.8421, 0.5282, 0.8467, 0.5335, 0.8486, 0.5335, 0.8421, 0.526, 0.8518, 0.5335, 0.8545, 0.5335, 0.853, 0.5282, 0.8467, 0.5335, 0.8486, 0.5335, 0.853, 0.4649, 0.806, 0.4577, 0.814, 0.4577, 0.814, 0.4649, 0.806, 0.4577, 0.814, 0.4577, 0.814, 0.4812, 0.7411, 0.4924, 0.7359, 0.4924, 0.7359, 0.4044, 0.6926, 0.4752, 0.7541, 0.452, 0.7765, 0.452, 0.7765, 0.4191, 0.7944, 0.4044, 0.6926, 0.4191, 0.7944, 0.4084, 0.7951, 0.3761, 0.7493, 0.3978, 0.8013, 0.3696, 0.7623, 0.3761, 0.7493, 0.4941, 0.7704, 0.4649, 0.806, 0.4649, 0.806, 0.4812, 0.7411, 0.4924, 0.7359, 0.4924, 0.7359, 0.4941, 0.7704, 0.4649, 0.806, 0.4649, 0.806, 0.4924, 0.7359, 0.501, 0.741, 0.501, 0.741, 0.3978, 0.8013, 0.4084, 0.7951, 0.4084, 0.7951, 0.501, 0.741, 0.5022, 0.7503, 0.5022, 0.7503, 0.4414, 0.8271, 0.3978, 0.8013, 0.3978, 0.8013, 0.5022, 0.7503, 0.4941, 0.7704, 0.4941, 0.7704, 0.4577, 0.814, 0.4414, 0.8271, 0.4414, 0.8271, 0.4084, 0.7951, 0.4191, 0.7944, 0.4191, 0.7944, 0.4191, 0.7944, 0.452, 0.7765, 0.452, 0.7765, 0.452, 0.7765, 0.4752, 0.7541, 0.4752, 0.7541, 0.4752, 0.7541, 0.4812, 0.7411, 0.4812, 0.7411, 0.4941, 0.7704, 0.4752, 0.7541, 0.4812, 0.7411, 0.4812, 0.7411, 0.4924, 0.7359, 0.5022, 0.7503, 0.4924, 0.7359, 0.501, 0.741, 0.5022, 0.7503, 0.4752, 0.7541, 0.4941, 0.7704, 0.452, 0.7765, 0.4941, 0.7704, 0.4649, 0.806, 0.452, 0.7765, 0.4649, 0.806, 0.4577, 0.814, 0.452, 0.7765, 0.4577, 0.814, 0.4084, 0.7951, 0.4191, 0.7944, 0.4414, 0.8271, 0.3978, 0.8013, 0.4084, 0.7951, 0.4924, 0.7359, 0.501, 0.741, 0.501, 0.741, 0.3978, 0.8013, 0.4084, 0.7951, 0.4084, 0.7951, 0.501, 0.741, 0.5022, 0.7503, 0.5022, 0.7503, 0.4414, 0.8271, 0.3978, 0.8013, 0.3978, 0.8013, 0.5022, 0.7503, 0.4941, 0.7704, 0.4941, 0.7704, 0.4414, 0.8271, 0.4414, 0.8271, 0.4577, 0.814, 0.4191, 0.7944, 0.4191, 0.7944, 0.4084, 0.7951, 0.452, 0.7765, 0.452, 0.7765, 0.4191, 0.7944, 0.4752, 0.7541, 0.4752, 0.7541, 0.452, 0.7765, 0.4812, 0.7411, 0.4812, 0.7411, 0.4752, 0.7541, 0.5707, 0.7487, 0.5832, 0.756, 0.5744, 0.7745, 0.5832, 0.756, 0.5854, 0.7921, 0.5744, 0.7745, 0.5854, 0.7921, 0.6092, 0.8093, 0.5723, 0.8031, 0.6092, 0.8093, 0.6172, 0.8252, 0.5723, 0.8031, 0.636, 0.8245, 0.6334, 0.8182, 0.6529, 0.7968, 0.6529, 0.7968, 0.6402, 0.7894, 0.6651, 0.7402, 0.6402, 0.7894, 0.6534, 0.7199, 0.6651, 0.7402, 0.6534, 0.7199, 0.6673, 0.7066, 0.6651, 0.7402, 0.5584, 0.7415, 0.5707, 0.7487, 0.5621, 0.7775, 0.5707, 0.7487, 0.5744, 0.7745, 0.5621, 0.7775, 0.5723, 0.8031, 0.6172, 0.8252, 0.5963, 0.8318, 0.5744, 0.7745, 0.5723, 0.8031, 0.5621, 0.7775, 0.5723, 0.8031, 0.5963, 0.8318, 0.5616, 0.8119, 0.6529, 0.7968, 0.6334, 0.8182, 0.6306, 0.8113, 0.6607, 0.8013, 0.6529, 0.7968, 0.6748, 0.7596, 0.6529, 0.7968, 0.6651, 0.7402, 0.6748, 0.7596, 0.6651, 0.7402, 0.6751, 0.7076, 0.6787, 0.7219, 0.6751, 0.7076, 0.6782, 0.708, 0.6787, 0.7219, 0.6787, 0.7219, 0.6728, 0.7404, 0.6651, 0.7402, 0.5886, 0.3657, 0.5095, 0.316, 0.5962, 0.354, 0.5095, 0.316, 0.5549, 0.2574, 0.5962, 0.354, 0.5549, 0.2574, 0.5612, 0.1406, 0.6341, 0.2566, 0.5095, 0.316, 0.5886, 0.3657, 0.5702, 0.3938, 0.4916, 0.4379, 0.4516, 0.462, 0.4095, 0.3955, 0.5095, 0.316, 0.5702, 0.3938, 0.4916, 0.4379, 0.4828, 0.511, 0.4516, 0.462, 0.4916, 0.4379, 0.4916, 0.4379, 0.5702, 0.3938, 0.5754, 0.5204, 0.5702, 0.3938, 0.632, 0.5261, 0.5754, 0.5204, 0.7216, 0.3956, 0.632, 0.5261, 0.5962, 0.354, 0.632, 0.5261, 0.5702, 0.3938, 0.5962, 0.354, 0.4704, 0.07432, 0.4961, 0.03724, 0.5612, 0.1406, 0.5612, 0.1406, 0.5549, 0.2574, 0.4776, 0.1993, 0.5549, 0.2574, 0.5095, 0.316, 0.4776, 0.1993, 0.4776, 0.1993, 0.4601, 0.1746, 0.5612, 0.1406])
me_veterant_koi_subject_below_003.materials.append(mat_veterant_koi_subject_below)
me_veterant_koi_subject_below_003.materials.append(mat_veterant_koi_subject_overr)
me_veterant_koi_subject_below_003.use_remesh_fix_poles = True
me_veterant_koi_subject_below_003.use_remesh_preserve_attributes = False
me_veterant_koi_subject_below_003.update()
me_veterant_koi_subject_below_006 = bpy.data.meshes.new('Veterant Koi Subject Below.006')
me_veterant_koi_subject_below_006.from_pydata([(0.1418, 0.1483, -0.06694), (0.1198, 0.1648, -0.06694), (0.1335, 0.195, -0.06694), (0.09374, 0.02311, -0.06694), (0.2078, 0.06324, -0.06694), (0.1534, 0.2138, -0.06694), (0.07465, 0.1099, -0.06694), (0.09488, 0.1527, -0.06694), (0.09994, 0.1858, -0.06694), (0.1487, 0.2184, -0.06694), (0.03357, 0.1288, -0.04639), (0.0538, 0.1716, -0.04639), (0.05886, 0.2047, -0.04639)], [], [(1, 8, 7), (8, 11, 7), (6, 11, 10), (4, 0, 3), (0, 1, 7), (3, 0, 6), (2, 5, 9), (6, 0, 7), (2, 9, 8), (1, 2, 8), (8, 12, 11), (6, 7, 11)])
_uv = me_veterant_koi_subject_below_006.uv_layers.new(name='UVMap')
_uv.uv.foreach_set('vector', [0.595, 0.662, 0.5801, 0.683, 0.5763, 0.6499, 0.5801, 0.683, 0.5763, 0.6499, 0.5763, 0.6499, 0.5611, 0.6071, 0.5763, 0.6499, 0.5611, 0.6071, 0.6609, 0.5605, 0.6114, 0.6456, 0.5754, 0.5204, 0.6114, 0.6456, 0.595, 0.662, 0.5763, 0.6499, 0.5754, 0.5204, 0.6114, 0.6456, 0.5611, 0.6071, 0.6053, 0.6922, 0.6202, 0.711, 0.6166, 0.7157, 0.5611, 0.6071, 0.6114, 0.6456, 0.5763, 0.6499, 0.6053, 0.6922, 0.6166, 0.7157, 0.5801, 0.683, 0.595, 0.662, 0.6053, 0.6922, 0.5801, 0.683, 0.5801, 0.683, 0.5801, 0.683, 0.5763, 0.6499, 0.5611, 0.6071, 0.5763, 0.6499, 0.5763, 0.6499])
me_veterant_koi_subject_below_006.materials.append(mat_veterant_koi_subject_below)
me_veterant_koi_subject_below_006.materials.append(mat_veterant_koi_subject_overr)
me_veterant_koi_subject_below_006.use_remesh_fix_poles = True
me_veterant_koi_subject_below_006.use_remesh_preserve_attributes = False
me_veterant_koi_subject_below_006.update()
me_veterant_koi_subject_below_001 = bpy.data.meshes.new('Veterant Koi Subject Below.001')
me_veterant_koi_subject_below_001.from_pydata([(-0.1367, -0.01027, -0.005932), (-0.2024, -0.1579, -0.005932), (-0.2014, -0.2122, -0.02282), (-0.2231, -0.2512, -0.02343), (-0.2913, -0.1961, -0.02347), (-0.2277, -0.08089, -0.02347), (-0.1555, -0.01732, -0.005932), (-0.02838, 0.03036, -0.005932), (0.03982, 0.03103, -0.005932), (0.02857, -0.03056, -0.005932), (-0.03567, -0.09016, -0.005932), (-0.1204, -0.1153, -0.005932), (-0.1641, -0.1107, -0.005932), (-0.2039, -0.1597, -0.005932), (-0.1696, -0.08407, -0.005932), (-0.157, -0.08468, 0.0009594), (0.03579, 0.008942, -0.005932), (-0.1264, -0.08619, 0.009961), (-0.04295, -0.0544, 0.009961), (-0.1642, -0.0719, -0.005932), (-0.1527, -0.06894, 0.0009594), (0.03928, 0.02807, -0.005932), (-0.06282, -0.0299, 0.009961), (-0.1301, -0.0591, 0.009961), (-0.1755, -0.1248, -0.02243), (0.003522, -0.003767, -0.0007313), (-0.003522, 0.003767, 0.0007312), (0.01059, -0.01133, -0.0008458), (-0.2254, -0.2099, -0.0226), (-0.2282, -0.1659, -0.00881)], [], [(0, 19, 20), (19, 6, 5), (17, 15, 11), (17, 20, 15), (14, 12, 15), (19, 15, 20), (20, 23, 0), (22, 25, 26), (21, 8, 7), (17, 22, 23), (24, 14, 1), (10, 11, 0), (5, 29, 13), (4, 3, 28), (29, 2, 13), (13, 1, 5), (1, 14, 5), (19, 0, 6), (14, 19, 5), (15, 12, 11), (11, 10, 17), (10, 9, 18), (17, 10, 18), (9, 27, 18), (17, 23, 20), (14, 24, 12), (19, 14, 15), (18, 25, 22), (7, 0, 22), (0, 23, 22), (22, 26, 7), (17, 18, 22), (24, 1, 5), (5, 6, 12), (6, 0, 11), (12, 6, 11), (0, 7, 10), (21, 16, 7), (16, 9, 7), (7, 9, 10), (24, 5, 12), (26, 16, 21), (27, 9, 16), (7, 26, 21), (25, 27, 16), (28, 29, 4), (28, 3, 2), (5, 4, 29), (29, 28, 2), (18, 27, 25), (26, 25, 16)])
me_veterant_koi_subject_below_001.polygons.foreach_set('material_index', [1, 1, 1, 1, 1, 1, 1, 1, 1, 1, 1, 1, 1, 1, 1, 1, 1, 1, 1, 1, 1, 1, 1, 1, 1, 1, 1, 1, 1, 1, 1, 1, 1, 1, 1, 1, 1, 1, 1, 1, 1, 1, 1, 1, 1, 1, 1, 1, 1, 1, 1])
_uv = me_veterant_koi_subject_below_001.uv_layers.new(name='UVMap')
_uv.uv.foreach_set('vector', [0.3473, 0.6541, 0.3268, 0.5924, 0.3353, 0.5954, 0.3268, 0.5924, 0.3332, 0.647, 0.2791, 0.5835, 0.3551, 0.5782, 0.3321, 0.5797, 0.3595, 0.549, 0.3551, 0.5782, 0.3353, 0.5954, 0.3321, 0.5797, 0.3227, 0.5803, 0.3268, 0.5537, 0.3321, 0.5797, 0.3268, 0.5924, 0.3321, 0.5797, 0.3353, 0.5954, 0.3353, 0.5954, 0.3523, 0.6052, 0.3473, 0.6541, 0.4027, 0.6344, 0.4524, 0.6606, 0.4472, 0.6681, 0.4793, 0.6924, 0.4797, 0.6954, 0.4285, 0.6947, 0.3551, 0.5782, 0.4027, 0.6344, 0.3523, 0.6052, 0.3182, 0.5396, 0.3227, 0.5803, 0.2981, 0.5065, 0.4231, 0.5742, 0.3595, 0.549, 0.3473, 0.6541, 0.2791, 0.5835, 0.283, 0.4969, 0.297, 0.5047, 0.2315, 0.4682, 0.2652, 0.4126, 0.274, 0.4545, 0.283, 0.4969, 0.3009, 0.4457, 0.297, 0.5047, 0.297, 0.5047, 0.2981, 0.5065, 0.2791, 0.5835, 0.2981, 0.5065, 0.3227, 0.5803, 0.2791, 0.5835, 0.3268, 0.5924, 0.3473, 0.6541, 0.3332, 0.647, 0.3227, 0.5803, 0.3268, 0.5924, 0.2791, 0.5835, 0.3321, 0.5797, 0.3268, 0.5537, 0.3595, 0.549, 0.3595, 0.549, 0.4231, 0.5742, 0.3551, 0.5782, 0.4231, 0.5742, 0.4712, 0.6338, 0.4176, 0.6099, 0.3551, 0.5782, 0.4231, 0.5742, 0.4176, 0.6099, 0.4712, 0.6338, 0.4577, 0.653, 0.4176, 0.6099, 0.3551, 0.5782, 0.3523, 0.6052, 0.3353, 0.5954, 0.3227, 0.5803, 0.3182, 0.5396, 0.3268, 0.5537, 0.3268, 0.5924, 0.3227, 0.5803, 0.3321, 0.5797, 0.4176, 0.6099, 0.4524, 0.6606, 0.4027, 0.6344, 0.4285, 0.6947, 0.3473, 0.6541, 0.4027, 0.6344, 0.3473, 0.6541, 0.3523, 0.6052, 0.4027, 0.6344, 0.4027, 0.6344, 0.4472, 0.6681, 0.4285, 0.6947, 0.3551, 0.5782, 0.4176, 0.6099, 0.4027, 0.6344, 0.3182, 0.5396, 0.2981, 0.5065, 0.2791, 0.5835, 0.2791, 0.5835, 0.3332, 0.647, 0.3268, 0.5537, 0.3332, 0.647, 0.3473, 0.6541, 0.3595, 0.549, 0.3268, 0.5537, 0.3332, 0.647, 0.3595, 0.549, 0.3473, 0.6541, 0.4285, 0.6947, 0.4231, 0.5742, 0.4793, 0.6924, 0.4766, 0.6733, 0.4285, 0.6947, 0.4766, 0.6733, 0.4712, 0.6338, 0.4285, 0.6947, 0.4285, 0.6947, 0.4712, 0.6338, 0.4231, 0.5742, 0.3182, 0.5396, 0.2791, 0.5835, 0.3268, 0.5537, 0.4472, 0.6681, 0.4766, 0.6733, 0.4793, 0.6924, 0.4577, 0.653, 0.4712, 0.6338, 0.4766, 0.6733, 0.4285, 0.6947, 0.4472, 0.6681, 0.4793, 0.6924, 0.4524, 0.6606, 0.4577, 0.653, 0.4766, 0.6733, 0.274, 0.4545, 0.283, 0.4969, 0.2315, 0.4682, 0.274, 0.4545, 0.2652, 0.4126, 0.3009, 0.4457, 0.2791, 0.5835, 0.2315, 0.4682, 0.283, 0.4969, 0.283, 0.4969, 0.274, 0.4545, 0.3009, 0.4457, 0.4176, 0.6099, 0.4577, 0.653, 0.4524, 0.6606, 0.4472, 0.6681, 0.4524, 0.6606, 0.4766, 0.6733])
me_veterant_koi_subject_below_001.materials.append(mat_veterant_koi_subject_below)
me_veterant_koi_subject_below_001.materials.append(mat_veterant_koi_subject_overr)
me_veterant_koi_subject_below_001.use_remesh_fix_poles = True
me_veterant_koi_subject_below_001.use_remesh_preserve_attributes = False
me_veterant_koi_subject_below_001.update()

# ---- objects
ob_veterant_koi_subject_below_003 = bpy.data.objects.new('Veterant Koi Subject Below.003', me_veterant_koi_subject_below_003)
ob_veterant_koi_subject_below_001 = bpy.data.objects.new('Veterant Koi Subject Below.001', me_veterant_koi_subject_below_006)
ob_veterant_koi_subject_below_002 = bpy.data.objects.new('Veterant Koi Subject Below.002', me_veterant_koi_subject_below_001)

# ---- transforms, parenting, visibility, modifiers, constraints
ob_veterant_koi_subject_below_003.location = (0.0, 0.0, 0.1502)
ob_veterant_koi_subject_below_003.rotation_euler = (1.571, 2.22e-16, 2.22e-16)
ob_veterant_koi_subject_below_003.scale = (0.6572, 0.6572, 0.6572)
ob_veterant_koi_subject_below_001.parent = ob_veterant_koi_subject_below_003
ob_veterant_koi_subject_below_001.matrix_parent_inverse = Matrix(((1.522, 3.379e-16, -3.379e-16, 4.531e-17), (3.379e-16, -6.651e-08, 1.522, -0.2041), (3.379e-16, -1.522, -6.651e-08, 8.92e-09), (-0.0, 0.0, -0.0, 1.0)))
ob_veterant_koi_subject_below_001.location = (0.0, 0.0, 0.1248)
ob_veterant_koi_subject_below_001.rotation_euler = (1.571, 2.22e-16, 2.22e-16)
ob_veterant_koi_subject_below_001.scale = (0.6572, 0.6572, 0.6572)
ob_veterant_koi_subject_below_002.parent = ob_veterant_koi_subject_below_003
ob_veterant_koi_subject_below_002.matrix_parent_inverse = Matrix(((1.522, 3.379e-16, -3.379e-16, 5.498e-17), (3.379e-16, -6.651e-08, 1.522, -0.2476), (3.379e-16, -1.522, -6.651e-08, 1.082e-08), (-0.0, 0.0, -0.0, 1.0)))
ob_veterant_koi_subject_below_002.location = (-0.044, -0.06672, 0.2707)
ob_veterant_koi_subject_below_002.rotation_euler = (1.571, -0.04971, 2.22e-16)
ob_veterant_koi_subject_below_002.scale = (0.6572, 0.6572, 0.6572)

# ---- collection membership
col_collection.objects.link(ob_veterant_koi_subject_below_003)
col_collection.objects.link(ob_veterant_koi_subject_below_001)
col_collection.objects.link(ob_veterant_koi_subject_below_002)

# ---- scene / render settings (as saved in the file)
scene.frame_start = 1; scene.frame_end = 50; scene.frame_set(14)
scene.render.engine = 'BLENDER_EEVEE_NEXT'
scene.cycles.use_denoising = False
scene.cycles.samples = 128
scene.cycles.sampling_pattern = 'TABULATED_SOBOL'
scene.cycles.use_adaptive_sampling = False
scene.cycles.use_light_tree = False
scene.view_settings.view_transform = 'Filmic'
bpy.context.view_layer.update()

# ---- added for rendering (the .blend has no active camera and no usable light): camera, sun
cam_auto = bpy.data.cameras.new('AutoCamera')
cam_auto.lens = 50.0
cam_auto.sensor_width = 36.0
cam_auto.clip_end = 1000.0
ob_auto_camera = bpy.data.objects.new('AutoCamera', cam_auto)
scene.collection.objects.link(ob_auto_camera)
ob_auto_camera.location = (0.656615, -0.807458, 0.698365)
ob_auto_camera.rotation_euler = (1.09748, -7.21219e-08, 0.694738)
scene.camera = ob_auto_camera
light_auto_sun = bpy.data.lights.new('AutoSun', 'SUN')
light_auto_sun.energy = 3.0
light_auto_sun.angle = 0.0523599
ob_auto_sun = bpy.data.objects.new('AutoSun', light_auto_sun)
scene.collection.objects.link(ob_auto_sun)
ob_auto_sun.rotation_euler = (0.872665, 0.174533, 0.523599)
bpy.context.view_layer.update()
